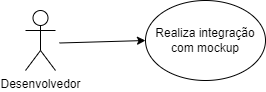

The diagram above was exported from draw.io. Its source (the exported page's mxGraphModel, read from the mxfile embedded in the PNG):
<mxGraphModel dx="1422" dy="749" grid="1" gridSize="10" guides="1" tooltips="1" connect="1" arrows="1" fold="1" page="1" pageScale="1" pageWidth="827" pageHeight="1169" math="0" shadow="0">
  <root>
    <mxCell id="0" />
    <mxCell id="1" parent="0" />
    <mxCell id="5ox0w779cX3vY-ILQnXf-2" value="Realiza integração com mockup" style="ellipse;whiteSpace=wrap;html=1;" vertex="1" parent="1">
      <mxGeometry x="330" y="210" width="120" height="80" as="geometry" />
    </mxCell>
    <mxCell id="5ox0w779cX3vY-ILQnXf-3" value="" style="endArrow=classic;html=1;rounded=0;entryX=0;entryY=0.5;entryDx=0;entryDy=0;" edge="1" parent="1" target="5ox0w779cX3vY-ILQnXf-2">
      <mxGeometry width="50" height="50" relative="1" as="geometry">
        <mxPoint x="244" y="252.5" as="sourcePoint" />
        <mxPoint x="414" y="247.5" as="targetPoint" />
      </mxGeometry>
    </mxCell>
    <mxCell id="5ox0w779cX3vY-ILQnXf-11" value="Desenvolvedor" style="shape=umlActor;verticalLabelPosition=bottom;verticalAlign=top;html=1;outlineConnect=0;" vertex="1" parent="1">
      <mxGeometry x="210" y="220" width="30" height="60" as="geometry" />
    </mxCell>
  </root>
</mxGraphModel>